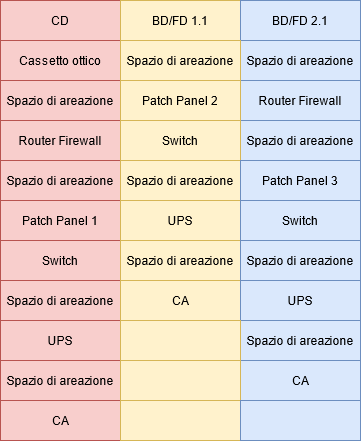

The diagram above was exported from draw.io. Its source (the exported page's mxGraphModel, read from the mxfile embedded in the PNG):
<mxGraphModel dx="1422" dy="801" grid="1" gridSize="10" guides="1" tooltips="1" connect="1" arrows="1" fold="1" page="1" pageScale="1" pageWidth="827" pageHeight="1169" math="0" shadow="0">
  <root>
    <mxCell id="0" />
    <mxCell id="1" parent="0" />
    <mxCell id="JWziBYAym9xJbnFJjxlt-3" value="Cassetto ottico" style="rounded=0;whiteSpace=wrap;html=1;fillColor=#f8cecc;strokeColor=#b85450;" vertex="1" parent="1">
      <mxGeometry x="200" y="160" width="120" height="40" as="geometry" />
    </mxCell>
    <mxCell id="JWziBYAym9xJbnFJjxlt-5" value="CD" style="rounded=0;whiteSpace=wrap;html=1;fillColor=#f8cecc;strokeColor=#b85450;" vertex="1" parent="1">
      <mxGeometry x="200" y="120" width="120" height="40" as="geometry" />
    </mxCell>
    <mxCell id="JWziBYAym9xJbnFJjxlt-7" value="BD/FD 1.1" style="rounded=0;whiteSpace=wrap;html=1;fillColor=#fff2cc;strokeColor=#d6b656;" vertex="1" parent="1">
      <mxGeometry x="320" y="120" width="120" height="40" as="geometry" />
    </mxCell>
    <mxCell id="JWziBYAym9xJbnFJjxlt-8" value="BD/FD 2.1" style="rounded=0;whiteSpace=wrap;html=1;fillColor=#dae8fc;strokeColor=#6c8ebf;" vertex="1" parent="1">
      <mxGeometry x="440" y="120" width="120" height="40" as="geometry" />
    </mxCell>
    <mxCell id="JWziBYAym9xJbnFJjxlt-10" value="Spazio di areazione" style="rounded=0;whiteSpace=wrap;html=1;fillColor=#f8cecc;strokeColor=#b85450;" vertex="1" parent="1">
      <mxGeometry x="200" y="200" width="120" height="40" as="geometry" />
    </mxCell>
    <mxCell id="JWziBYAym9xJbnFJjxlt-11" value="Router Firewall" style="rounded=0;whiteSpace=wrap;html=1;fillColor=#f8cecc;strokeColor=#b85450;" vertex="1" parent="1">
      <mxGeometry x="200" y="240" width="120" height="40" as="geometry" />
    </mxCell>
    <mxCell id="JWziBYAym9xJbnFJjxlt-12" value="Router Firewall" style="rounded=0;whiteSpace=wrap;html=1;fillColor=#dae8fc;strokeColor=#6c8ebf;" vertex="1" parent="1">
      <mxGeometry x="440" y="200" width="120" height="40" as="geometry" />
    </mxCell>
    <mxCell id="JWziBYAym9xJbnFJjxlt-13" value="Spazio di areazione" style="rounded=0;whiteSpace=wrap;html=1;fillColor=#dae8fc;strokeColor=#6c8ebf;" vertex="1" parent="1">
      <mxGeometry x="440" y="160" width="120" height="40" as="geometry" />
    </mxCell>
    <mxCell id="JWziBYAym9xJbnFJjxlt-14" value="Spazio di areazione" style="rounded=0;whiteSpace=wrap;html=1;fillColor=#f8cecc;strokeColor=#b85450;" vertex="1" parent="1">
      <mxGeometry x="200" y="280" width="120" height="40" as="geometry" />
    </mxCell>
    <mxCell id="JWziBYAym9xJbnFJjxlt-15" value="Spazio di areazione" style="rounded=0;whiteSpace=wrap;html=1;fillColor=#dae8fc;strokeColor=#6c8ebf;" vertex="1" parent="1">
      <mxGeometry x="440" y="240" width="120" height="40" as="geometry" />
    </mxCell>
    <mxCell id="JWziBYAym9xJbnFJjxlt-16" value="Patch Panel 1" style="rounded=0;whiteSpace=wrap;html=1;fillColor=#f8cecc;strokeColor=#b85450;" vertex="1" parent="1">
      <mxGeometry x="200" y="320" width="120" height="40" as="geometry" />
    </mxCell>
    <mxCell id="JWziBYAym9xJbnFJjxlt-17" value="Switch" style="rounded=0;whiteSpace=wrap;html=1;fillColor=#f8cecc;strokeColor=#b85450;" vertex="1" parent="1">
      <mxGeometry x="200" y="360" width="120" height="40" as="geometry" />
    </mxCell>
    <mxCell id="JWziBYAym9xJbnFJjxlt-18" value="Spazio di areazione" style="rounded=0;whiteSpace=wrap;html=1;fillColor=#f8cecc;strokeColor=#b85450;" vertex="1" parent="1">
      <mxGeometry x="200" y="400" width="120" height="40" as="geometry" />
    </mxCell>
    <mxCell id="JWziBYAym9xJbnFJjxlt-19" value="UPS" style="rounded=0;whiteSpace=wrap;html=1;fillColor=#f8cecc;strokeColor=#b85450;" vertex="1" parent="1">
      <mxGeometry x="200" y="440" width="120" height="40" as="geometry" />
    </mxCell>
    <mxCell id="JWziBYAym9xJbnFJjxlt-20" value="Spazio di areazione" style="rounded=0;whiteSpace=wrap;html=1;fillColor=#f8cecc;strokeColor=#b85450;" vertex="1" parent="1">
      <mxGeometry x="200" y="480" width="120" height="40" as="geometry" />
    </mxCell>
    <mxCell id="JWziBYAym9xJbnFJjxlt-21" value="CA" style="rounded=0;whiteSpace=wrap;html=1;fillColor=#f8cecc;strokeColor=#b85450;" vertex="1" parent="1">
      <mxGeometry x="200" y="520" width="120" height="40" as="geometry" />
    </mxCell>
    <mxCell id="JWziBYAym9xJbnFJjxlt-23" value="Spazio di areazione" style="rounded=0;whiteSpace=wrap;html=1;fillColor=#fff2cc;strokeColor=#d6b656;" vertex="1" parent="1">
      <mxGeometry x="320" y="160" width="120" height="40" as="geometry" />
    </mxCell>
    <mxCell id="JWziBYAym9xJbnFJjxlt-25" value="Patch Panel 2" style="rounded=0;whiteSpace=wrap;html=1;fillColor=#fff2cc;strokeColor=#d6b656;" vertex="1" parent="1">
      <mxGeometry x="320" y="200" width="120" height="40" as="geometry" />
    </mxCell>
    <mxCell id="JWziBYAym9xJbnFJjxlt-26" value="Switch" style="rounded=0;whiteSpace=wrap;html=1;fillColor=#fff2cc;strokeColor=#d6b656;" vertex="1" parent="1">
      <mxGeometry x="320" y="240" width="120" height="40" as="geometry" />
    </mxCell>
    <mxCell id="JWziBYAym9xJbnFJjxlt-27" value="Spazio di areazione" style="rounded=0;whiteSpace=wrap;html=1;fillColor=#fff2cc;strokeColor=#d6b656;" vertex="1" parent="1">
      <mxGeometry x="320" y="280" width="120" height="40" as="geometry" />
    </mxCell>
    <mxCell id="JWziBYAym9xJbnFJjxlt-28" value="UPS" style="rounded=0;whiteSpace=wrap;html=1;fillColor=#fff2cc;strokeColor=#d6b656;" vertex="1" parent="1">
      <mxGeometry x="320" y="320" width="120" height="40" as="geometry" />
    </mxCell>
    <mxCell id="JWziBYAym9xJbnFJjxlt-29" value="Spazio di areazione" style="rounded=0;whiteSpace=wrap;html=1;fillColor=#fff2cc;strokeColor=#d6b656;" vertex="1" parent="1">
      <mxGeometry x="320" y="360" width="120" height="40" as="geometry" />
    </mxCell>
    <mxCell id="JWziBYAym9xJbnFJjxlt-30" value="CA" style="rounded=0;whiteSpace=wrap;html=1;fillColor=#fff2cc;strokeColor=#d6b656;" vertex="1" parent="1">
      <mxGeometry x="320" y="400" width="120" height="40" as="geometry" />
    </mxCell>
    <mxCell id="JWziBYAym9xJbnFJjxlt-31" value="Patch Panel 3" style="rounded=0;whiteSpace=wrap;html=1;fillColor=#dae8fc;strokeColor=#6c8ebf;" vertex="1" parent="1">
      <mxGeometry x="440" y="280" width="120" height="40" as="geometry" />
    </mxCell>
    <mxCell id="JWziBYAym9xJbnFJjxlt-32" value="Switch" style="rounded=0;whiteSpace=wrap;html=1;fillColor=#dae8fc;strokeColor=#6c8ebf;" vertex="1" parent="1">
      <mxGeometry x="440" y="320" width="120" height="40" as="geometry" />
    </mxCell>
    <mxCell id="JWziBYAym9xJbnFJjxlt-33" value="Spazio di areazione" style="rounded=0;whiteSpace=wrap;html=1;fillColor=#dae8fc;strokeColor=#6c8ebf;" vertex="1" parent="1">
      <mxGeometry x="440" y="360" width="120" height="40" as="geometry" />
    </mxCell>
    <mxCell id="JWziBYAym9xJbnFJjxlt-34" value="UPS" style="rounded=0;whiteSpace=wrap;html=1;fillColor=#dae8fc;strokeColor=#6c8ebf;" vertex="1" parent="1">
      <mxGeometry x="440" y="400" width="120" height="40" as="geometry" />
    </mxCell>
    <mxCell id="JWziBYAym9xJbnFJjxlt-35" value="Spazio di areazione" style="rounded=0;whiteSpace=wrap;html=1;fillColor=#dae8fc;strokeColor=#6c8ebf;" vertex="1" parent="1">
      <mxGeometry x="440" y="440" width="120" height="40" as="geometry" />
    </mxCell>
    <mxCell id="JWziBYAym9xJbnFJjxlt-36" value="CA" style="rounded=0;whiteSpace=wrap;html=1;fillColor=#dae8fc;strokeColor=#6c8ebf;" vertex="1" parent="1">
      <mxGeometry x="440" y="480" width="120" height="40" as="geometry" />
    </mxCell>
    <mxCell id="JWziBYAym9xJbnFJjxlt-37" value="" style="rounded=0;whiteSpace=wrap;html=1;fillColor=#fff2cc;strokeColor=#d6b656;" vertex="1" parent="1">
      <mxGeometry x="320" y="440" width="120" height="40" as="geometry" />
    </mxCell>
    <mxCell id="JWziBYAym9xJbnFJjxlt-38" value="" style="rounded=0;whiteSpace=wrap;html=1;fillColor=#fff2cc;strokeColor=#d6b656;" vertex="1" parent="1">
      <mxGeometry x="320" y="480" width="120" height="40" as="geometry" />
    </mxCell>
    <mxCell id="JWziBYAym9xJbnFJjxlt-39" value="" style="rounded=0;whiteSpace=wrap;html=1;fillColor=#fff2cc;strokeColor=#d6b656;" vertex="1" parent="1">
      <mxGeometry x="320" y="520" width="120" height="40" as="geometry" />
    </mxCell>
    <mxCell id="JWziBYAym9xJbnFJjxlt-40" value="" style="rounded=0;whiteSpace=wrap;html=1;fillColor=#dae8fc;strokeColor=#6c8ebf;" vertex="1" parent="1">
      <mxGeometry x="440" y="520" width="120" height="40" as="geometry" />
    </mxCell>
  </root>
</mxGraphModel>